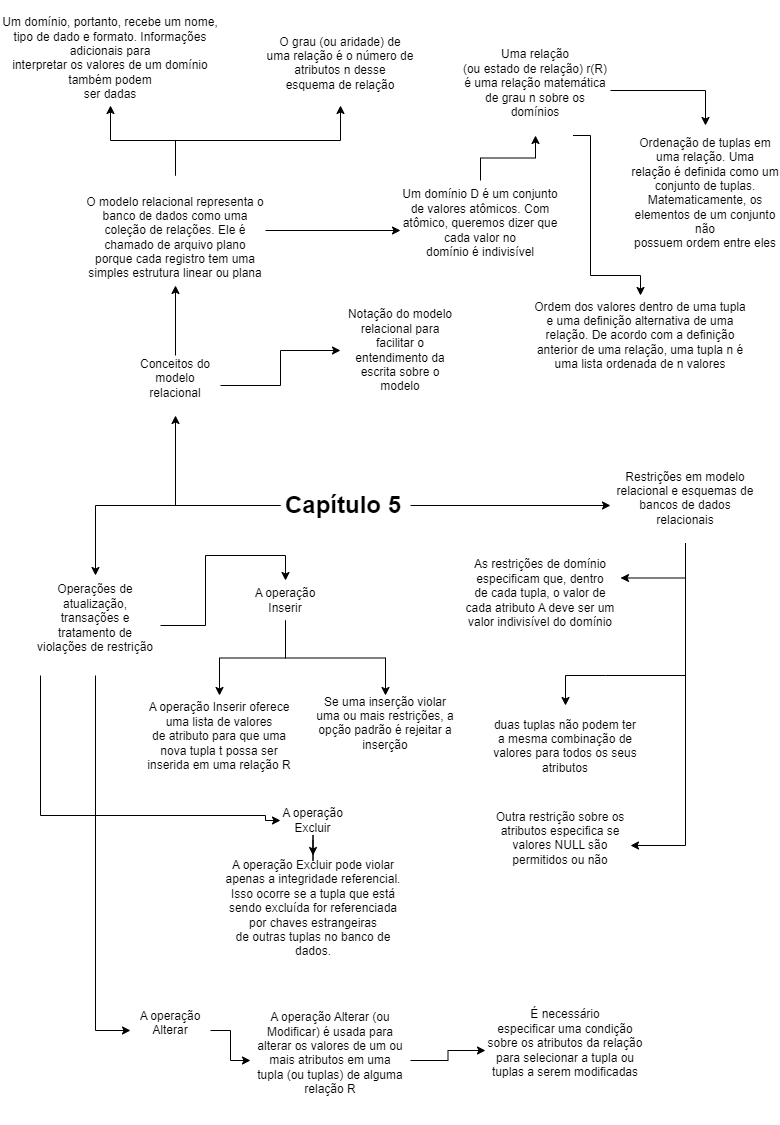

The diagram above was exported from draw.io. Its source (the exported page's mxGraphModel, read from the mxfile embedded in the PNG):
<mxGraphModel dx="1290" dy="542" grid="1" gridSize="10" guides="1" tooltips="1" connect="1" arrows="1" fold="1" page="1" pageScale="1" pageWidth="827" pageHeight="1169" math="0" shadow="0">
  <root>
    <mxCell id="0" />
    <mxCell id="1" parent="0" />
    <mxCell id="M3r2WZCIDTSl92bKqduM-11" style="edgeStyle=orthogonalEdgeStyle;rounded=0;orthogonalLoop=1;jettySize=auto;html=1;entryX=0.5;entryY=1;entryDx=0;entryDy=0;" edge="1" parent="1" source="M3r2WZCIDTSl92bKqduM-2" target="M3r2WZCIDTSl92bKqduM-3">
      <mxGeometry relative="1" as="geometry" />
    </mxCell>
    <mxCell id="M3r2WZCIDTSl92bKqduM-24" style="edgeStyle=orthogonalEdgeStyle;rounded=0;orthogonalLoop=1;jettySize=auto;html=1;entryX=0;entryY=0.5;entryDx=0;entryDy=0;" edge="1" parent="1" source="M3r2WZCIDTSl92bKqduM-2" target="M3r2WZCIDTSl92bKqduM-4">
      <mxGeometry relative="1" as="geometry" />
    </mxCell>
    <mxCell id="M3r2WZCIDTSl92bKqduM-34" style="edgeStyle=orthogonalEdgeStyle;rounded=0;orthogonalLoop=1;jettySize=auto;html=1;entryX=0.5;entryY=0;entryDx=0;entryDy=0;" edge="1" parent="1" source="M3r2WZCIDTSl92bKqduM-2" target="M3r2WZCIDTSl92bKqduM-5">
      <mxGeometry relative="1" as="geometry" />
    </mxCell>
    <mxCell id="M3r2WZCIDTSl92bKqduM-2" value="&lt;h1&gt;Capítulo 5&lt;/h1&gt;" style="text;html=1;strokeColor=none;fillColor=none;spacing=5;spacingTop=-20;whiteSpace=wrap;overflow=hidden;rounded=0;" vertex="1" parent="1">
      <mxGeometry x="320" y="530" width="130" height="40" as="geometry" />
    </mxCell>
    <mxCell id="M3r2WZCIDTSl92bKqduM-12" style="edgeStyle=orthogonalEdgeStyle;rounded=0;orthogonalLoop=1;jettySize=auto;html=1;entryX=0.5;entryY=1;entryDx=0;entryDy=0;" edge="1" parent="1" source="M3r2WZCIDTSl92bKqduM-3" target="M3r2WZCIDTSl92bKqduM-6">
      <mxGeometry relative="1" as="geometry" />
    </mxCell>
    <mxCell id="M3r2WZCIDTSl92bKqduM-26" style="edgeStyle=orthogonalEdgeStyle;rounded=0;orthogonalLoop=1;jettySize=auto;html=1;entryX=0;entryY=0.5;entryDx=0;entryDy=0;" edge="1" parent="1" source="M3r2WZCIDTSl92bKqduM-3" target="M3r2WZCIDTSl92bKqduM-25">
      <mxGeometry relative="1" as="geometry" />
    </mxCell>
    <mxCell id="M3r2WZCIDTSl92bKqduM-3" value="&#10;Conceitos do modelo relacional&#10;&#10;" style="text;html=1;strokeColor=none;fillColor=none;align=center;verticalAlign=middle;whiteSpace=wrap;rounded=0;" vertex="1" parent="1">
      <mxGeometry x="170" y="400" width="90" height="60" as="geometry" />
    </mxCell>
    <mxCell id="M3r2WZCIDTSl92bKqduM-30" style="edgeStyle=orthogonalEdgeStyle;rounded=0;orthogonalLoop=1;jettySize=auto;html=1;entryX=0.5;entryY=0;entryDx=0;entryDy=0;" edge="1" parent="1" source="M3r2WZCIDTSl92bKqduM-4" target="M3r2WZCIDTSl92bKqduM-29">
      <mxGeometry relative="1" as="geometry">
        <Array as="points">
          <mxPoint x="645" y="720" />
          <mxPoint x="489" y="720" />
        </Array>
      </mxGeometry>
    </mxCell>
    <mxCell id="M3r2WZCIDTSl92bKqduM-31" style="edgeStyle=orthogonalEdgeStyle;rounded=0;orthogonalLoop=1;jettySize=auto;html=1;entryX=1;entryY=0.25;entryDx=0;entryDy=0;" edge="1" parent="1" source="M3r2WZCIDTSl92bKqduM-4" target="M3r2WZCIDTSl92bKqduM-28">
      <mxGeometry relative="1" as="geometry" />
    </mxCell>
    <mxCell id="M3r2WZCIDTSl92bKqduM-33" style="edgeStyle=orthogonalEdgeStyle;rounded=0;orthogonalLoop=1;jettySize=auto;html=1;entryX=1;entryY=0.5;entryDx=0;entryDy=0;" edge="1" parent="1" source="M3r2WZCIDTSl92bKqduM-4" target="M3r2WZCIDTSl92bKqduM-32">
      <mxGeometry relative="1" as="geometry" />
    </mxCell>
    <mxCell id="M3r2WZCIDTSl92bKqduM-4" value="&#10;Restrições em modelo&#10;relacional e esquemas de&#10;bancos de dados relacionais&#10;&#10;" style="text;html=1;strokeColor=none;fillColor=none;align=center;verticalAlign=middle;whiteSpace=wrap;rounded=0;" vertex="1" parent="1">
      <mxGeometry x="650" y="512.5" width="150" height="75" as="geometry" />
    </mxCell>
    <mxCell id="M3r2WZCIDTSl92bKqduM-39" style="edgeStyle=orthogonalEdgeStyle;rounded=0;orthogonalLoop=1;jettySize=auto;html=1;entryX=0.5;entryY=0;entryDx=0;entryDy=0;" edge="1" parent="1" source="M3r2WZCIDTSl92bKqduM-5" target="M3r2WZCIDTSl92bKqduM-36">
      <mxGeometry relative="1" as="geometry" />
    </mxCell>
    <mxCell id="M3r2WZCIDTSl92bKqduM-44" style="edgeStyle=orthogonalEdgeStyle;rounded=0;orthogonalLoop=1;jettySize=auto;html=1;entryX=0;entryY=0.5;entryDx=0;entryDy=0;" edge="1" parent="1" source="M3r2WZCIDTSl92bKqduM-5" target="M3r2WZCIDTSl92bKqduM-43">
      <mxGeometry relative="1" as="geometry">
        <mxPoint x="210" y="900" as="targetPoint" />
        <Array as="points">
          <mxPoint x="80" y="860" />
          <mxPoint x="305" y="860" />
        </Array>
      </mxGeometry>
    </mxCell>
    <mxCell id="M3r2WZCIDTSl92bKqduM-45" style="edgeStyle=orthogonalEdgeStyle;rounded=0;orthogonalLoop=1;jettySize=auto;html=1;entryX=0;entryY=0.5;entryDx=0;entryDy=0;" edge="1" parent="1" source="M3r2WZCIDTSl92bKqduM-5" target="M3r2WZCIDTSl92bKqduM-42">
      <mxGeometry relative="1" as="geometry" />
    </mxCell>
    <mxCell id="M3r2WZCIDTSl92bKqduM-5" value="&#10;Operações de atualização,&#10;transações e tratamento de&#10;violações de restrição&#10;&#10;" style="text;html=1;strokeColor=none;fillColor=none;align=center;verticalAlign=middle;whiteSpace=wrap;rounded=0;" vertex="1" parent="1">
      <mxGeometry x="70" y="620" width="130" height="100" as="geometry" />
    </mxCell>
    <mxCell id="M3r2WZCIDTSl92bKqduM-13" style="edgeStyle=orthogonalEdgeStyle;rounded=0;orthogonalLoop=1;jettySize=auto;html=1;entryX=0.5;entryY=1;entryDx=0;entryDy=0;" edge="1" parent="1" source="M3r2WZCIDTSl92bKqduM-6" target="M3r2WZCIDTSl92bKqduM-8">
      <mxGeometry relative="1" as="geometry" />
    </mxCell>
    <mxCell id="M3r2WZCIDTSl92bKqduM-14" style="edgeStyle=orthogonalEdgeStyle;rounded=0;orthogonalLoop=1;jettySize=auto;html=1;entryX=0;entryY=0.5;entryDx=0;entryDy=0;" edge="1" parent="1" source="M3r2WZCIDTSl92bKqduM-6" target="M3r2WZCIDTSl92bKqduM-7">
      <mxGeometry relative="1" as="geometry" />
    </mxCell>
    <mxCell id="M3r2WZCIDTSl92bKqduM-15" style="edgeStyle=orthogonalEdgeStyle;rounded=0;orthogonalLoop=1;jettySize=auto;html=1;" edge="1" parent="1" source="M3r2WZCIDTSl92bKqduM-6" target="M3r2WZCIDTSl92bKqduM-10">
      <mxGeometry relative="1" as="geometry" />
    </mxCell>
    <mxCell id="M3r2WZCIDTSl92bKqduM-6" value="&lt;br&gt;O modelo relacional representa o banco de dados como uma coleção de relações. Ele é chamado de arquivo plano porque cada registro tem uma simples estrutura linear ou plana" style="text;html=1;strokeColor=none;fillColor=none;align=center;verticalAlign=middle;whiteSpace=wrap;rounded=0;" vertex="1" parent="1">
      <mxGeometry x="125" y="220" width="180" height="110" as="geometry" />
    </mxCell>
    <mxCell id="M3r2WZCIDTSl92bKqduM-17" style="edgeStyle=orthogonalEdgeStyle;rounded=0;orthogonalLoop=1;jettySize=auto;html=1;entryX=0.5;entryY=1;entryDx=0;entryDy=0;" edge="1" parent="1" source="M3r2WZCIDTSl92bKqduM-7" target="M3r2WZCIDTSl92bKqduM-16">
      <mxGeometry relative="1" as="geometry" />
    </mxCell>
    <mxCell id="M3r2WZCIDTSl92bKqduM-7" value="&#10;Um domínio D é um conjunto de valores atômicos. Com atômico, queremos dizer que cada valor no&#10;domínio é indivisível&#10;&#10;" style="text;html=1;strokeColor=none;fillColor=none;align=center;verticalAlign=middle;whiteSpace=wrap;rounded=0;" vertex="1" parent="1">
      <mxGeometry x="440" y="225" width="160" height="100" as="geometry" />
    </mxCell>
    <mxCell id="M3r2WZCIDTSl92bKqduM-8" value="&#10; Um domínio, portanto, recebe um nome,&#10;tipo de dado e formato. Informações adicionais para&#10;interpretar os valores de um domínio também podem&#10;ser dadas&#10;&#10;" style="text;html=1;strokeColor=none;fillColor=none;align=center;verticalAlign=middle;whiteSpace=wrap;rounded=0;" vertex="1" parent="1">
      <mxGeometry x="40" y="70" width="220" height="80" as="geometry" />
    </mxCell>
    <mxCell id="M3r2WZCIDTSl92bKqduM-10" value="&#10; O grau (ou aridade) de uma relação é o número de atributos n desse&#10;esquema de relação&#10;&#10;" style="text;html=1;strokeColor=none;fillColor=none;align=center;verticalAlign=middle;whiteSpace=wrap;rounded=0;" vertex="1" parent="1">
      <mxGeometry x="305" y="80" width="150" height="70" as="geometry" />
    </mxCell>
    <mxCell id="M3r2WZCIDTSl92bKqduM-19" style="edgeStyle=orthogonalEdgeStyle;rounded=0;orthogonalLoop=1;jettySize=auto;html=1;entryX=0.5;entryY=0;entryDx=0;entryDy=0;" edge="1" parent="1" source="M3r2WZCIDTSl92bKqduM-16" target="M3r2WZCIDTSl92bKqduM-18">
      <mxGeometry relative="1" as="geometry" />
    </mxCell>
    <mxCell id="M3r2WZCIDTSl92bKqduM-22" style="edgeStyle=orthogonalEdgeStyle;rounded=0;orthogonalLoop=1;jettySize=auto;html=1;entryX=0.5;entryY=0;entryDx=0;entryDy=0;exitX=0.75;exitY=1;exitDx=0;exitDy=0;" edge="1" parent="1" source="M3r2WZCIDTSl92bKqduM-16" target="M3r2WZCIDTSl92bKqduM-21">
      <mxGeometry relative="1" as="geometry">
        <Array as="points">
          <mxPoint x="630" y="180" />
          <mxPoint x="630" y="320" />
          <mxPoint x="680" y="320" />
        </Array>
      </mxGeometry>
    </mxCell>
    <mxCell id="M3r2WZCIDTSl92bKqduM-16" value="&#10;Uma relação&#10;(ou estado de relação) r(R) é uma relação matemática&#10;de grau n sobre os domínios&#10;&#10;" style="text;html=1;strokeColor=none;fillColor=none;align=center;verticalAlign=middle;whiteSpace=wrap;rounded=0;" vertex="1" parent="1">
      <mxGeometry x="500" y="90" width="150" height="90" as="geometry" />
    </mxCell>
    <mxCell id="M3r2WZCIDTSl92bKqduM-18" value="&#10;Ordenação de tuplas em uma relação. Uma&#10;relação é definida como um conjunto de tuplas. Matematicamente, os elementos de um conjunto não&#10;possuem ordem entre eles&#10;&#10;" style="text;html=1;strokeColor=none;fillColor=none;align=center;verticalAlign=middle;whiteSpace=wrap;rounded=0;" vertex="1" parent="1">
      <mxGeometry x="670" y="170" width="150" height="150" as="geometry" />
    </mxCell>
    <mxCell id="M3r2WZCIDTSl92bKqduM-21" value="Ordem dos valores dentro de uma tupla e uma definição alternativa de uma relação. De acordo com a definição anterior de uma relação, uma tupla n é uma lista ordenada de n valores" style="text;html=1;strokeColor=none;fillColor=none;align=center;verticalAlign=middle;whiteSpace=wrap;rounded=0;" vertex="1" parent="1">
      <mxGeometry x="570" y="340" width="220" height="80" as="geometry" />
    </mxCell>
    <mxCell id="M3r2WZCIDTSl92bKqduM-25" value="&lt;br&gt;Notação do modelo relacional para facilitar o entendimento da escrita sobre o modelo&lt;br&gt;&lt;br&gt;" style="text;html=1;strokeColor=none;fillColor=none;align=center;verticalAlign=middle;whiteSpace=wrap;rounded=0;" vertex="1" parent="1">
      <mxGeometry x="380" y="340" width="120" height="110" as="geometry" />
    </mxCell>
    <mxCell id="M3r2WZCIDTSl92bKqduM-28" value="&#10;As restrições de domínio especificam que, dentro&#10;de cada tupla, o valor de cada atributo A deve ser um&#10;valor indivisível do domínio&#10;&#10;" style="text;html=1;strokeColor=none;fillColor=none;align=center;verticalAlign=middle;whiteSpace=wrap;rounded=0;" vertex="1" parent="1">
      <mxGeometry x="500" y="600" width="160" height="90" as="geometry" />
    </mxCell>
    <mxCell id="M3r2WZCIDTSl92bKqduM-29" value="&#10; duas tuplas não podem ter&#10;a mesma combinação de valores para todos os seus&#10;atributos&#10;&#10;" style="text;html=1;strokeColor=none;fillColor=none;align=center;verticalAlign=middle;whiteSpace=wrap;rounded=0;" vertex="1" parent="1">
      <mxGeometry x="530" y="750" width="150" height="95" as="geometry" />
    </mxCell>
    <mxCell id="M3r2WZCIDTSl92bKqduM-32" value="&#10;Outra restrição sobre os atributos especifica se&#10;valores NULL são permitidos ou não&#10;&#10;" style="text;html=1;strokeColor=none;fillColor=none;align=center;verticalAlign=middle;whiteSpace=wrap;rounded=0;" vertex="1" parent="1">
      <mxGeometry x="530" y="845" width="140" height="90" as="geometry" />
    </mxCell>
    <mxCell id="M3r2WZCIDTSl92bKqduM-40" style="edgeStyle=orthogonalEdgeStyle;rounded=0;orthogonalLoop=1;jettySize=auto;html=1;entryX=0.5;entryY=0;entryDx=0;entryDy=0;" edge="1" parent="1" source="M3r2WZCIDTSl92bKqduM-36" target="M3r2WZCIDTSl92bKqduM-37">
      <mxGeometry relative="1" as="geometry" />
    </mxCell>
    <mxCell id="M3r2WZCIDTSl92bKqduM-41" style="edgeStyle=orthogonalEdgeStyle;rounded=0;orthogonalLoop=1;jettySize=auto;html=1;entryX=0.5;entryY=0;entryDx=0;entryDy=0;" edge="1" parent="1" source="M3r2WZCIDTSl92bKqduM-36" target="M3r2WZCIDTSl92bKqduM-38">
      <mxGeometry relative="1" as="geometry" />
    </mxCell>
    <mxCell id="M3r2WZCIDTSl92bKqduM-36" value="A operação Inserir" style="text;html=1;strokeColor=none;fillColor=none;align=center;verticalAlign=middle;whiteSpace=wrap;rounded=0;" vertex="1" parent="1">
      <mxGeometry x="290" y="625" width="70" height="40" as="geometry" />
    </mxCell>
    <mxCell id="M3r2WZCIDTSl92bKqduM-37" value="&#10;A operação Inserir oferece uma lista de valores&#10;de atributo para que uma nova tupla t possa ser inserida em uma relação R&#10;&#10;" style="text;html=1;strokeColor=none;fillColor=none;align=center;verticalAlign=middle;whiteSpace=wrap;rounded=0;" vertex="1" parent="1">
      <mxGeometry x="179" y="740" width="160" height="95" as="geometry" />
    </mxCell>
    <mxCell id="M3r2WZCIDTSl92bKqduM-38" value="&#10;Se uma inserção violar uma ou mais restrições, a opção padrão é rejeitar a inserção&#10;&#10;" style="text;html=1;strokeColor=none;fillColor=none;align=center;verticalAlign=middle;whiteSpace=wrap;rounded=0;" vertex="1" parent="1">
      <mxGeometry x="350" y="740" width="150" height="70" as="geometry" />
    </mxCell>
    <mxCell id="M3r2WZCIDTSl92bKqduM-49" style="edgeStyle=orthogonalEdgeStyle;rounded=0;orthogonalLoop=1;jettySize=auto;html=1;entryX=0;entryY=0.5;entryDx=0;entryDy=0;" edge="1" parent="1" source="M3r2WZCIDTSl92bKqduM-42" target="M3r2WZCIDTSl92bKqduM-48">
      <mxGeometry relative="1" as="geometry" />
    </mxCell>
    <mxCell id="M3r2WZCIDTSl92bKqduM-42" value="&#10;A operação Alterar&#10;&#10;" style="text;html=1;strokeColor=none;fillColor=none;align=center;verticalAlign=middle;whiteSpace=wrap;rounded=0;" vertex="1" parent="1">
      <mxGeometry x="170" y="1050" width="80" height="50" as="geometry" />
    </mxCell>
    <mxCell id="M3r2WZCIDTSl92bKqduM-47" style="edgeStyle=orthogonalEdgeStyle;rounded=0;orthogonalLoop=1;jettySize=auto;html=1;entryX=0.5;entryY=0;entryDx=0;entryDy=0;" edge="1" parent="1" source="M3r2WZCIDTSl92bKqduM-43" target="M3r2WZCIDTSl92bKqduM-46">
      <mxGeometry relative="1" as="geometry" />
    </mxCell>
    <mxCell id="M3r2WZCIDTSl92bKqduM-43" value="A operação Excluir" style="text;html=1;strokeColor=none;fillColor=none;align=center;verticalAlign=middle;whiteSpace=wrap;rounded=0;" vertex="1" parent="1">
      <mxGeometry x="320" y="845" width="65" height="40" as="geometry" />
    </mxCell>
    <mxCell id="M3r2WZCIDTSl92bKqduM-46" value="&#10;A operação Excluir pode violar apenas a integridade referencial. Isso ocorre se a tupla que está sendo excluída for referenciada por chaves estrangeiras&#10;de outras tuplas no banco de dados.&#10;&#10;" style="text;html=1;strokeColor=none;fillColor=none;align=center;verticalAlign=middle;whiteSpace=wrap;rounded=0;" vertex="1" parent="1">
      <mxGeometry x="262.5" y="900" width="180" height="120" as="geometry" />
    </mxCell>
    <mxCell id="M3r2WZCIDTSl92bKqduM-53" style="edgeStyle=orthogonalEdgeStyle;rounded=0;orthogonalLoop=1;jettySize=auto;html=1;entryX=0;entryY=0.5;entryDx=0;entryDy=0;" edge="1" parent="1" source="M3r2WZCIDTSl92bKqduM-48" target="M3r2WZCIDTSl92bKqduM-52">
      <mxGeometry relative="1" as="geometry" />
    </mxCell>
    <mxCell id="M3r2WZCIDTSl92bKqduM-48" value="&#10;A operação Alterar (ou Modificar) é usada para&#10;alterar os valores de um ou mais atributos em uma&#10;tupla (ou tuplas) de alguma relação R&#10;&#10;" style="text;html=1;strokeColor=none;fillColor=none;align=center;verticalAlign=middle;whiteSpace=wrap;rounded=0;" vertex="1" parent="1">
      <mxGeometry x="290" y="1060" width="160" height="90" as="geometry" />
    </mxCell>
    <mxCell id="M3r2WZCIDTSl92bKqduM-52" value="&#10; É necessário&#10;especificar uma condição sobre os atributos da relação para selecionar a tupla ou tuplas a serem modificadas&#10;&#10;" style="text;html=1;strokeColor=none;fillColor=none;align=center;verticalAlign=middle;whiteSpace=wrap;rounded=0;" vertex="1" parent="1">
      <mxGeometry x="525" y="1050" width="160" height="90" as="geometry" />
    </mxCell>
  </root>
</mxGraphModel>